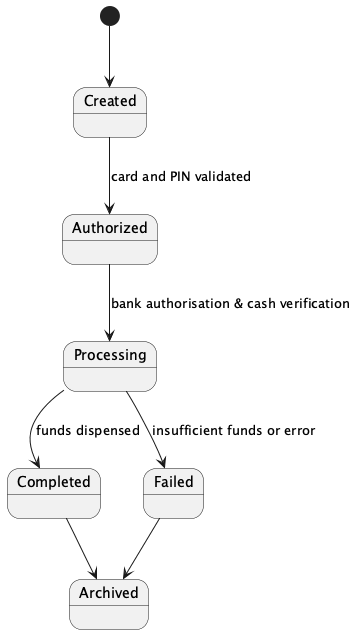

The diagram above was rendered by PlantUML. Its source (embedded in the PNG):
@startuml
' State chart for Transaction entity
[*] --> Created
Created --> Authorized : card and PIN validated
Authorized --> Processing : bank authorisation & cash verification
Processing --> Completed : funds dispensed
Processing --> Failed : insufficient funds or error
Completed --> Archived
Failed --> Archived
@enduml